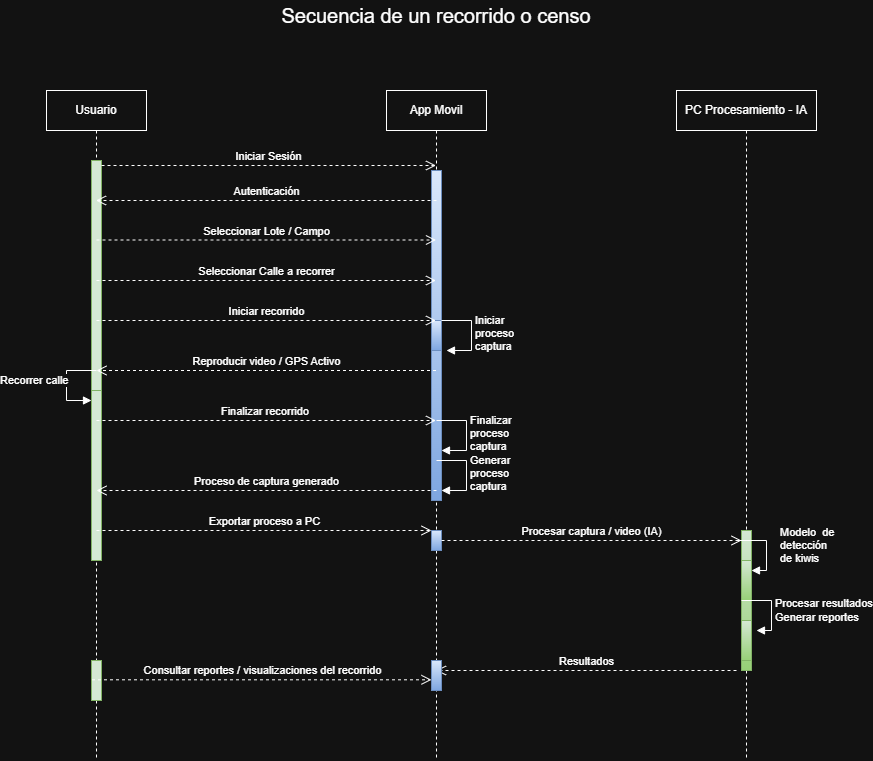

The diagram above was exported from draw.io. Its source (the exported page's mxGraphModel, read from the mxfile embedded in the PNG):
<mxGraphModel dx="1869" dy="626" grid="1" gridSize="10" guides="1" tooltips="1" connect="1" arrows="1" fold="1" page="1" pageScale="1" pageWidth="827" pageHeight="1169" math="0" shadow="0">
  <root>
    <mxCell id="0" />
    <mxCell id="1" parent="0" />
    <mxCell id="5Hdmk-HWMrkobegFWF0s-1" value="App Movil" style="shape=umlLifeline;perimeter=lifelinePerimeter;whiteSpace=wrap;html=1;container=1;dropTarget=0;collapsible=0;recursiveResize=0;outlineConnect=0;portConstraint=eastwest;newEdgeStyle={&quot;edgeStyle&quot;:&quot;elbowEdgeStyle&quot;,&quot;elbow&quot;:&quot;vertical&quot;,&quot;curved&quot;:0,&quot;rounded&quot;:0};fillColor=default;" parent="1" vertex="1">
      <mxGeometry x="380" y="120" width="100" height="670" as="geometry" />
    </mxCell>
    <mxCell id="5Hdmk-HWMrkobegFWF0s-2" value="" style="html=1;points=[[0,0,0,0,5],[0,1,0,0,-5],[1,0,0,0,5],[1,1,0,0,-5]];perimeter=orthogonalPerimeter;outlineConnect=0;targetShapes=umlLifeline;portConstraint=eastwest;newEdgeStyle={&quot;curved&quot;:0,&quot;rounded&quot;:0};fillColor=#dae8fc;gradientColor=#7ea6e0;strokeColor=#6c8ebf;" parent="5Hdmk-HWMrkobegFWF0s-1" vertex="1">
      <mxGeometry x="45" y="80" width="10" height="330" as="geometry" />
    </mxCell>
    <mxCell id="5Hdmk-HWMrkobegFWF0s-13" value="" style="html=1;points=[[0,0,0,0,5],[0,1,0,0,-5],[1,0,0,0,5],[1,1,0,0,-5]];perimeter=orthogonalPerimeter;outlineConnect=0;targetShapes=umlLifeline;portConstraint=eastwest;newEdgeStyle={&quot;curved&quot;:0,&quot;rounded&quot;:0};fillColor=#dae8fc;gradientColor=#7ea6e0;strokeColor=#6c8ebf;" parent="5Hdmk-HWMrkobegFWF0s-1" vertex="1">
      <mxGeometry x="45" y="230" width="10" height="30" as="geometry" />
    </mxCell>
    <mxCell id="5Hdmk-HWMrkobegFWF0s-14" value="Iniciar&amp;nbsp;&lt;div&gt;proceso&amp;nbsp;&lt;/div&gt;&lt;div&gt;captura&lt;/div&gt;" style="html=1;align=left;spacingLeft=2;endArrow=block;rounded=0;edgeStyle=orthogonalEdgeStyle;curved=0;rounded=0;" parent="5Hdmk-HWMrkobegFWF0s-1" edge="1">
      <mxGeometry relative="1" as="geometry">
        <mxPoint x="55" y="230" as="sourcePoint" />
        <Array as="points">
          <mxPoint x="85" y="260" />
        </Array>
        <mxPoint x="60" y="260" as="targetPoint" />
      </mxGeometry>
    </mxCell>
    <mxCell id="5Hdmk-HWMrkobegFWF0s-24" value="" style="html=1;points=[[0,0,0,0,5],[0,1,0,0,-5],[1,0,0,0,5],[1,1,0,0,-5]];perimeter=orthogonalPerimeter;outlineConnect=0;targetShapes=umlLifeline;portConstraint=eastwest;newEdgeStyle={&quot;curved&quot;:0,&quot;rounded&quot;:0};fillColor=#dae8fc;gradientColor=#7ea6e0;strokeColor=#6c8ebf;" parent="5Hdmk-HWMrkobegFWF0s-1" vertex="1">
      <mxGeometry x="45" y="440" width="10" height="20" as="geometry" />
    </mxCell>
    <mxCell id="5Hdmk-HWMrkobegFWF0s-3" value="Usuario" style="shape=umlLifeline;perimeter=lifelinePerimeter;whiteSpace=wrap;html=1;container=1;dropTarget=0;collapsible=0;recursiveResize=0;outlineConnect=0;portConstraint=eastwest;newEdgeStyle={&quot;edgeStyle&quot;:&quot;elbowEdgeStyle&quot;,&quot;elbow&quot;:&quot;vertical&quot;,&quot;curved&quot;:0,&quot;rounded&quot;:0};" parent="1" vertex="1">
      <mxGeometry x="40" y="120" width="100" height="670" as="geometry" />
    </mxCell>
    <mxCell id="5Hdmk-HWMrkobegFWF0s-4" value="" style="html=1;points=[[0,0,0,0,5],[0,1,0,0,-5],[1,0,0,0,5],[1,1,0,0,-5]];perimeter=orthogonalPerimeter;outlineConnect=0;targetShapes=umlLifeline;portConstraint=eastwest;newEdgeStyle={&quot;curved&quot;:0,&quot;rounded&quot;:0};fillColor=#d5e8d4;strokeColor=#82b366;" parent="5Hdmk-HWMrkobegFWF0s-3" vertex="1">
      <mxGeometry x="45" y="70" width="10" height="240" as="geometry" />
    </mxCell>
    <mxCell id="5Hdmk-HWMrkobegFWF0s-16" value="" style="html=1;points=[[0,0,0,0,5],[0,1,0,0,-5],[1,0,0,0,5],[1,1,0,0,-5]];perimeter=orthogonalPerimeter;outlineConnect=0;targetShapes=umlLifeline;portConstraint=eastwest;newEdgeStyle={&quot;curved&quot;:0,&quot;rounded&quot;:0};fillColor=#d5e8d4;strokeColor=#82b366;" parent="5Hdmk-HWMrkobegFWF0s-3" vertex="1">
      <mxGeometry x="45" y="300" width="10" height="170" as="geometry" />
    </mxCell>
    <mxCell id="5Hdmk-HWMrkobegFWF0s-17" value="Recorrer calle" style="html=1;align=left;spacingLeft=2;endArrow=block;rounded=0;edgeStyle=orthogonalEdgeStyle;curved=0;rounded=0;" parent="5Hdmk-HWMrkobegFWF0s-3" target="5Hdmk-HWMrkobegFWF0s-16" edge="1">
      <mxGeometry x="-0.0588" y="-70" relative="1" as="geometry">
        <mxPoint x="50" y="280" as="sourcePoint" />
        <Array as="points">
          <mxPoint x="20" y="280" />
          <mxPoint x="20" y="310" />
        </Array>
        <mxPoint as="offset" />
      </mxGeometry>
    </mxCell>
    <mxCell id="5Hdmk-HWMrkobegFWF0s-39" value="" style="html=1;points=[[0,0,0,0,5],[0,1,0,0,-5],[1,0,0,0,5],[1,1,0,0,-5]];perimeter=orthogonalPerimeter;outlineConnect=0;targetShapes=umlLifeline;portConstraint=eastwest;newEdgeStyle={&quot;curved&quot;:0,&quot;rounded&quot;:0};fillColor=#d5e8d4;strokeColor=#82b366;" parent="5Hdmk-HWMrkobegFWF0s-3" vertex="1">
      <mxGeometry x="45" y="570" width="10" height="40" as="geometry" />
    </mxCell>
    <mxCell id="5Hdmk-HWMrkobegFWF0s-5" value="PC Procesamiento - IA" style="shape=umlLifeline;perimeter=lifelinePerimeter;whiteSpace=wrap;html=1;container=1;dropTarget=0;collapsible=0;recursiveResize=0;outlineConnect=0;portConstraint=eastwest;newEdgeStyle={&quot;edgeStyle&quot;:&quot;elbowEdgeStyle&quot;,&quot;elbow&quot;:&quot;vertical&quot;,&quot;curved&quot;:0,&quot;rounded&quot;:0};" parent="1" vertex="1">
      <mxGeometry x="670" y="120" width="140" height="670" as="geometry" />
    </mxCell>
    <mxCell id="5Hdmk-HWMrkobegFWF0s-6" value="" style="html=1;points=[[0,0,0,0,5],[0,1,0,0,-5],[1,0,0,0,5],[1,1,0,0,-5]];perimeter=orthogonalPerimeter;outlineConnect=0;targetShapes=umlLifeline;portConstraint=eastwest;newEdgeStyle={&quot;curved&quot;:0,&quot;rounded&quot;:0};fillColor=#d5e8d4;gradientColor=#97d077;strokeColor=#82b366;" parent="5Hdmk-HWMrkobegFWF0s-5" vertex="1">
      <mxGeometry x="65" y="440" width="10" height="140" as="geometry" />
    </mxCell>
    <mxCell id="5Hdmk-HWMrkobegFWF0s-28" value="" style="html=1;points=[[0,0,0,0,5],[0,1,0,0,-5],[1,0,0,0,5],[1,1,0,0,-5]];perimeter=orthogonalPerimeter;outlineConnect=0;targetShapes=umlLifeline;portConstraint=eastwest;newEdgeStyle={&quot;curved&quot;:0,&quot;rounded&quot;:0};fillColor=#d5e8d4;gradientColor=#97d077;strokeColor=#82b366;" parent="5Hdmk-HWMrkobegFWF0s-5" vertex="1">
      <mxGeometry x="65" y="470" width="10" height="40" as="geometry" />
    </mxCell>
    <mxCell id="5Hdmk-HWMrkobegFWF0s-29" value="&lt;div&gt;Modelo&amp;nbsp; de&amp;nbsp;&lt;/div&gt;&lt;div&gt;detección&lt;/div&gt;&lt;div&gt;de kiwis&lt;/div&gt;" style="html=1;align=left;spacingLeft=2;endArrow=block;rounded=0;edgeStyle=orthogonalEdgeStyle;curved=0;rounded=0;" parent="5Hdmk-HWMrkobegFWF0s-5" target="5Hdmk-HWMrkobegFWF0s-28" edge="1">
      <mxGeometry x="-0.0588" y="10" relative="1" as="geometry">
        <mxPoint x="60" y="450" as="sourcePoint" />
        <Array as="points">
          <mxPoint x="90" y="480" />
        </Array>
        <mxPoint as="offset" />
      </mxGeometry>
    </mxCell>
    <mxCell id="5Hdmk-HWMrkobegFWF0s-35" value="" style="html=1;points=[[0,0,0,0,5],[0,1,0,0,-5],[1,0,0,0,5],[1,1,0,0,-5]];perimeter=orthogonalPerimeter;outlineConnect=0;targetShapes=umlLifeline;portConstraint=eastwest;newEdgeStyle={&quot;curved&quot;:0,&quot;rounded&quot;:0};fillColor=#d5e8d4;gradientColor=#97d077;strokeColor=#82b366;" parent="5Hdmk-HWMrkobegFWF0s-5" vertex="1">
      <mxGeometry x="65" y="530" width="10" height="40" as="geometry" />
    </mxCell>
    <mxCell id="5Hdmk-HWMrkobegFWF0s-36" value="Procesar resultados&lt;br&gt;Generar reportes" style="html=1;align=left;spacingLeft=2;endArrow=block;rounded=0;edgeStyle=orthogonalEdgeStyle;curved=0;rounded=0;" parent="5Hdmk-HWMrkobegFWF0s-5" edge="1">
      <mxGeometry x="0.0667" relative="1" as="geometry">
        <mxPoint x="65" y="510" as="sourcePoint" />
        <Array as="points">
          <mxPoint x="95" y="540" />
        </Array>
        <mxPoint x="80" y="540" as="targetPoint" />
        <mxPoint as="offset" />
      </mxGeometry>
    </mxCell>
    <mxCell id="5Hdmk-HWMrkobegFWF0s-7" value="Iniciar Sesión" style="endArrow=open;startArrow=none;endFill=0;startFill=0;endSize=8;html=1;verticalAlign=bottom;dashed=1;labelBackgroundColor=none;rounded=0;exitX=1;exitY=0;exitDx=0;exitDy=5;exitPerimeter=0;" parent="1" source="5Hdmk-HWMrkobegFWF0s-4" target="5Hdmk-HWMrkobegFWF0s-1" edge="1">
      <mxGeometry width="160" relative="1" as="geometry">
        <mxPoint x="110" y="200" as="sourcePoint" />
        <mxPoint x="250" y="200" as="targetPoint" />
      </mxGeometry>
    </mxCell>
    <mxCell id="5Hdmk-HWMrkobegFWF0s-9" value="Autenticación" style="endArrow=open;startArrow=none;endFill=0;startFill=0;endSize=8;html=1;verticalAlign=bottom;dashed=1;labelBackgroundColor=none;rounded=0;" parent="1" target="5Hdmk-HWMrkobegFWF0s-3" edge="1">
      <mxGeometry width="160" relative="1" as="geometry">
        <mxPoint x="430" y="230" as="sourcePoint" />
        <mxPoint x="100" y="230" as="targetPoint" />
      </mxGeometry>
    </mxCell>
    <mxCell id="5Hdmk-HWMrkobegFWF0s-10" value="Seleccionar Lote / Campo" style="endArrow=open;startArrow=none;endFill=0;startFill=0;endSize=8;html=1;verticalAlign=bottom;dashed=1;labelBackgroundColor=none;rounded=0;" parent="1" target="5Hdmk-HWMrkobegFWF0s-1" edge="1">
      <mxGeometry x="0.0015" width="160" relative="1" as="geometry">
        <mxPoint x="90" y="269.5" as="sourcePoint" />
        <mxPoint x="250" y="269.5" as="targetPoint" />
        <mxPoint as="offset" />
      </mxGeometry>
    </mxCell>
    <mxCell id="5Hdmk-HWMrkobegFWF0s-11" value="Seleccionar Calle a recorrer" style="endArrow=open;startArrow=none;endFill=0;startFill=0;endSize=8;html=1;verticalAlign=bottom;dashed=1;labelBackgroundColor=none;rounded=0;" parent="1" target="5Hdmk-HWMrkobegFWF0s-1" edge="1">
      <mxGeometry width="160" relative="1" as="geometry">
        <mxPoint x="90" y="310" as="sourcePoint" />
        <mxPoint x="250" y="310" as="targetPoint" />
      </mxGeometry>
    </mxCell>
    <mxCell id="5Hdmk-HWMrkobegFWF0s-12" value="Iniciar recorrido" style="endArrow=open;startArrow=none;endFill=0;startFill=0;endSize=8;html=1;verticalAlign=bottom;dashed=1;labelBackgroundColor=none;rounded=0;" parent="1" target="5Hdmk-HWMrkobegFWF0s-1" edge="1">
      <mxGeometry width="160" relative="1" as="geometry">
        <mxPoint x="90" y="350" as="sourcePoint" />
        <mxPoint x="250" y="350" as="targetPoint" />
      </mxGeometry>
    </mxCell>
    <mxCell id="5Hdmk-HWMrkobegFWF0s-15" value="Reproducir video / GPS Activo" style="endArrow=open;startArrow=none;endFill=0;startFill=0;endSize=8;html=1;verticalAlign=bottom;dashed=1;labelBackgroundColor=none;rounded=0;" parent="1" source="5Hdmk-HWMrkobegFWF0s-1" edge="1">
      <mxGeometry width="160" relative="1" as="geometry">
        <mxPoint x="400" y="400" as="sourcePoint" />
        <mxPoint x="90.00000000000003" y="400" as="targetPoint" />
      </mxGeometry>
    </mxCell>
    <mxCell id="5Hdmk-HWMrkobegFWF0s-18" value="Finalizar recorrido&amp;nbsp;" style="endArrow=open;startArrow=none;endFill=0;startFill=0;endSize=8;html=1;verticalAlign=bottom;dashed=1;labelBackgroundColor=none;rounded=0;" parent="1" edge="1">
      <mxGeometry width="160" relative="1" as="geometry">
        <mxPoint x="90" y="450" as="sourcePoint" />
        <mxPoint x="429.5" y="450" as="targetPoint" />
      </mxGeometry>
    </mxCell>
    <mxCell id="5Hdmk-HWMrkobegFWF0s-19" value="Finalizar&amp;nbsp;&lt;div&gt;proceso&amp;nbsp;&lt;/div&gt;&lt;div&gt;captura&lt;/div&gt;" style="html=1;align=left;spacingLeft=2;endArrow=block;rounded=0;edgeStyle=orthogonalEdgeStyle;curved=0;rounded=0;" parent="1" edge="1">
      <mxGeometry relative="1" as="geometry">
        <mxPoint x="430" y="450" as="sourcePoint" />
        <Array as="points">
          <mxPoint x="460" y="480" />
        </Array>
        <mxPoint x="435" y="480" as="targetPoint" />
      </mxGeometry>
    </mxCell>
    <mxCell id="5Hdmk-HWMrkobegFWF0s-20" value="Generar&lt;br&gt;&lt;div&gt;proceso&amp;nbsp;&lt;/div&gt;&lt;div&gt;captura&lt;/div&gt;" style="html=1;align=left;spacingLeft=2;endArrow=block;rounded=0;edgeStyle=orthogonalEdgeStyle;curved=0;rounded=0;" parent="1" edge="1">
      <mxGeometry relative="1" as="geometry">
        <mxPoint x="430" y="490" as="sourcePoint" />
        <Array as="points">
          <mxPoint x="460" y="520" />
        </Array>
        <mxPoint x="435" y="520" as="targetPoint" />
      </mxGeometry>
    </mxCell>
    <mxCell id="5Hdmk-HWMrkobegFWF0s-21" value="Proceso de captura generado" style="html=1;verticalAlign=bottom;endArrow=open;dashed=1;endSize=8;curved=0;rounded=0;" parent="1" edge="1">
      <mxGeometry relative="1" as="geometry">
        <mxPoint x="430" y="520" as="sourcePoint" />
        <mxPoint x="90.02380952380963" y="520" as="targetPoint" />
      </mxGeometry>
    </mxCell>
    <mxCell id="5Hdmk-HWMrkobegFWF0s-23" value="Exportar proceso a PC" style="endArrow=open;startArrow=none;endFill=0;startFill=0;endSize=8;html=1;verticalAlign=bottom;dashed=1;labelBackgroundColor=none;rounded=0;" parent="1" edge="1">
      <mxGeometry width="160" relative="1" as="geometry">
        <mxPoint x="90" y="560" as="sourcePoint" />
        <mxPoint x="425" y="560" as="targetPoint" />
      </mxGeometry>
    </mxCell>
    <mxCell id="5Hdmk-HWMrkobegFWF0s-26" value="Procesar captura / video (IA)" style="endArrow=open;startArrow=none;endFill=0;startFill=0;endSize=8;html=1;verticalAlign=bottom;dashed=1;labelBackgroundColor=none;rounded=0;" parent="1" source="5Hdmk-HWMrkobegFWF0s-24" target="5Hdmk-HWMrkobegFWF0s-6" edge="1">
      <mxGeometry width="160" relative="1" as="geometry">
        <mxPoint x="370" y="584" as="sourcePoint" />
        <mxPoint x="749.5" y="584" as="targetPoint" />
        <Array as="points">
          <mxPoint x="690" y="570" />
        </Array>
      </mxGeometry>
    </mxCell>
    <mxCell id="5Hdmk-HWMrkobegFWF0s-37" value="Resultados" style="html=1;verticalAlign=bottom;endArrow=open;dashed=1;endSize=8;curved=0;rounded=0;" parent="1" target="5Hdmk-HWMrkobegFWF0s-1" edge="1">
      <mxGeometry relative="1" as="geometry">
        <mxPoint x="730" y="700" as="sourcePoint" />
        <mxPoint x="670" y="700" as="targetPoint" />
      </mxGeometry>
    </mxCell>
    <mxCell id="5Hdmk-HWMrkobegFWF0s-38" value="" style="html=1;points=[[0,0,0,0,5],[0,1,0,0,-5],[1,0,0,0,5],[1,1,0,0,-5]];perimeter=orthogonalPerimeter;outlineConnect=0;targetShapes=umlLifeline;portConstraint=eastwest;newEdgeStyle={&quot;curved&quot;:0,&quot;rounded&quot;:0};fillColor=#dae8fc;gradientColor=#7ea6e0;strokeColor=#6c8ebf;" parent="1" vertex="1">
      <mxGeometry x="425" y="690" width="10" height="30" as="geometry" />
    </mxCell>
    <mxCell id="5Hdmk-HWMrkobegFWF0s-40" value="Consultar reportes / visualizaciones del recorrido" style="endArrow=open;startArrow=none;endFill=0;startFill=0;endSize=8;html=1;verticalAlign=bottom;dashed=1;labelBackgroundColor=none;rounded=0;" parent="1" edge="1">
      <mxGeometry width="160" relative="1" as="geometry">
        <mxPoint x="85.5" y="709.31" as="sourcePoint" />
        <mxPoint x="425" y="709.3099999999998" as="targetPoint" />
      </mxGeometry>
    </mxCell>
    <mxCell id="S-JMdecU52u6mjfSk4pL-1" value="Secuencia de un recorrido o censo" style="text;html=1;align=center;verticalAlign=middle;whiteSpace=wrap;rounded=0;fontSize=20;" parent="1" vertex="1">
      <mxGeometry x="150" y="30" width="560" height="30" as="geometry" />
    </mxCell>
  </root>
</mxGraphModel>